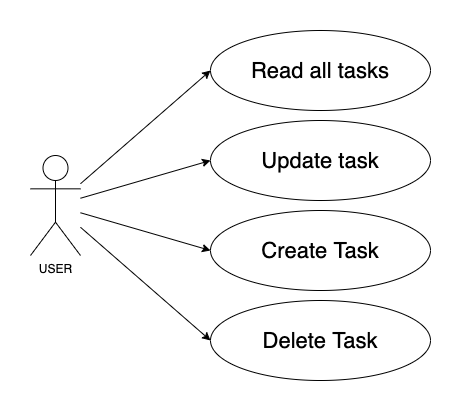

The diagram above was exported from draw.io. Its source (the exported page's mxGraphModel, read from the mxfile embedded in the PNG):
<mxGraphModel dx="1426" dy="857" grid="1" gridSize="10" guides="1" tooltips="1" connect="1" arrows="1" fold="1" page="1" pageScale="1" pageWidth="827" pageHeight="1169" math="0" shadow="0">
  <root>
    <mxCell id="0" />
    <mxCell id="1" parent="0" />
    <mxCell id="h9tLiXAMwbH-iEtl5mk--1" value="USER" style="shape=umlActor;verticalLabelPosition=bottom;verticalAlign=top;html=1;outlineConnect=0;" vertex="1" parent="1">
      <mxGeometry x="140" y="380" width="50" height="100" as="geometry" />
    </mxCell>
    <mxCell id="h9tLiXAMwbH-iEtl5mk--3" value="&lt;font style=&quot;font-size: 22px&quot;&gt;Read all tasks&lt;/font&gt;" style="ellipse;whiteSpace=wrap;html=1;" vertex="1" parent="1">
      <mxGeometry x="320" y="255" width="220" height="80" as="geometry" />
    </mxCell>
    <mxCell id="h9tLiXAMwbH-iEtl5mk--5" value="&lt;font style=&quot;font-size: 22px&quot;&gt;Update task&lt;/font&gt;" style="ellipse;whiteSpace=wrap;html=1;" vertex="1" parent="1">
      <mxGeometry x="320" y="345" width="220" height="80" as="geometry" />
    </mxCell>
    <mxCell id="h9tLiXAMwbH-iEtl5mk--6" value="&lt;span style=&quot;font-size: 22px&quot;&gt;Create Task&lt;/span&gt;" style="ellipse;whiteSpace=wrap;html=1;" vertex="1" parent="1">
      <mxGeometry x="320" y="435" width="220" height="80" as="geometry" />
    </mxCell>
    <mxCell id="h9tLiXAMwbH-iEtl5mk--7" value="&lt;font style=&quot;font-size: 22px&quot;&gt;Delete Task&lt;/font&gt;" style="ellipse;whiteSpace=wrap;html=1;" vertex="1" parent="1">
      <mxGeometry x="320" y="525" width="220" height="80" as="geometry" />
    </mxCell>
    <mxCell id="h9tLiXAMwbH-iEtl5mk--8" value="" style="endArrow=classic;html=1;entryX=0;entryY=0.5;entryDx=0;entryDy=0;" edge="1" parent="1" source="h9tLiXAMwbH-iEtl5mk--1" target="h9tLiXAMwbH-iEtl5mk--3">
      <mxGeometry width="50" height="50" relative="1" as="geometry">
        <mxPoint x="390" y="460" as="sourcePoint" />
        <mxPoint x="440" y="410" as="targetPoint" />
      </mxGeometry>
    </mxCell>
    <mxCell id="h9tLiXAMwbH-iEtl5mk--9" value="" style="endArrow=classic;html=1;entryX=0;entryY=0.5;entryDx=0;entryDy=0;" edge="1" parent="1" source="h9tLiXAMwbH-iEtl5mk--1" target="h9tLiXAMwbH-iEtl5mk--5">
      <mxGeometry width="50" height="50" relative="1" as="geometry">
        <mxPoint x="390" y="460" as="sourcePoint" />
        <mxPoint x="440" y="410" as="targetPoint" />
      </mxGeometry>
    </mxCell>
    <mxCell id="h9tLiXAMwbH-iEtl5mk--10" value="" style="endArrow=classic;html=1;entryX=0;entryY=0.5;entryDx=0;entryDy=0;" edge="1" parent="1" source="h9tLiXAMwbH-iEtl5mk--1" target="h9tLiXAMwbH-iEtl5mk--6">
      <mxGeometry width="50" height="50" relative="1" as="geometry">
        <mxPoint x="390" y="460" as="sourcePoint" />
        <mxPoint x="440" y="410" as="targetPoint" />
      </mxGeometry>
    </mxCell>
    <mxCell id="h9tLiXAMwbH-iEtl5mk--11" value="" style="endArrow=classic;html=1;entryX=0;entryY=0.5;entryDx=0;entryDy=0;" edge="1" parent="1" source="h9tLiXAMwbH-iEtl5mk--1" target="h9tLiXAMwbH-iEtl5mk--7">
      <mxGeometry width="50" height="50" relative="1" as="geometry">
        <mxPoint x="390" y="460" as="sourcePoint" />
        <mxPoint x="310" y="570" as="targetPoint" />
      </mxGeometry>
    </mxCell>
  </root>
</mxGraphModel>